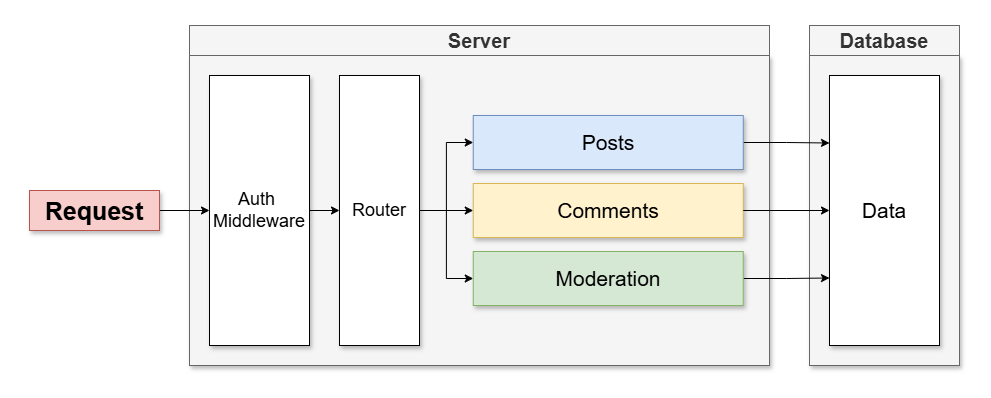

The diagram above was exported from draw.io. Its source (the exported page's mxGraphModel, read from the mxfile embedded in the PNG):
<mxGraphModel dx="1426" dy="841" grid="1" gridSize="10" guides="1" tooltips="1" connect="1" arrows="1" fold="1" page="1" pageScale="1" pageWidth="850" pageHeight="1100" math="0" shadow="0">
  <root>
    <mxCell id="0" />
    <mxCell id="1" parent="0" />
    <mxCell id="2" value="" style="rounded=0;whiteSpace=wrap;html=1;shadow=1;fontSize=28;fillColor=#f5f5f5;strokeColor=#666666;fontColor=#333333;" vertex="1" parent="1">
      <mxGeometry x="240" y="120" width="580" height="310" as="geometry" />
    </mxCell>
    <mxCell id="3" value="Comments" style="rounded=0;whiteSpace=wrap;html=1;shadow=1;fontSize=21;fillColor=#fff2cc;strokeColor=#d6b656;" vertex="1" parent="1">
      <mxGeometry x="523.75" y="248" width="270" height="54" as="geometry" />
    </mxCell>
    <mxCell id="4" value="" style="rounded=0;whiteSpace=wrap;html=1;shadow=1;fontSize=28;fillColor=#f5f5f5;strokeColor=#666666;fontColor=#333333;" vertex="1" parent="1">
      <mxGeometry x="860" y="120" width="150" height="310" as="geometry" />
    </mxCell>
    <mxCell id="5" style="edgeStyle=orthogonalEdgeStyle;rounded=0;orthogonalLoop=1;jettySize=auto;html=1;entryX=0;entryY=0.5;entryDx=0;entryDy=0;" edge="1" source="3" target="8" parent="1">
      <mxGeometry relative="1" as="geometry" />
    </mxCell>
    <mxCell id="6" style="edgeStyle=orthogonalEdgeStyle;rounded=0;orthogonalLoop=1;jettySize=auto;html=1;entryX=0;entryY=0.25;entryDx=0;entryDy=0;" edge="1" source="7" target="8" parent="1">
      <mxGeometry relative="1" as="geometry" />
    </mxCell>
    <mxCell id="7" value="Posts" style="rounded=0;whiteSpace=wrap;html=1;shadow=1;fontSize=21;fillColor=#dae8fc;strokeColor=#6c8ebf;" vertex="1" parent="1">
      <mxGeometry x="523.75" y="180" width="270" height="54" as="geometry" />
    </mxCell>
    <mxCell id="8" value="Data" style="rounded=0;whiteSpace=wrap;html=1;shadow=1;fontSize=21;" vertex="1" parent="1">
      <mxGeometry x="880" y="140" width="110" height="270" as="geometry" />
    </mxCell>
    <mxCell id="9" style="edgeStyle=orthogonalEdgeStyle;rounded=0;orthogonalLoop=1;jettySize=auto;html=1;exitX=1;exitY=0.5;exitDx=0;exitDy=0;entryX=0;entryY=0.5;entryDx=0;entryDy=0;fontSize=18;" edge="1" source="12" target="3" parent="1">
      <mxGeometry relative="1" as="geometry" />
    </mxCell>
    <mxCell id="10" style="edgeStyle=orthogonalEdgeStyle;rounded=0;orthogonalLoop=1;jettySize=auto;html=1;exitX=1;exitY=0.5;exitDx=0;exitDy=0;fontSize=18;" edge="1" source="12" target="7" parent="1">
      <mxGeometry relative="1" as="geometry" />
    </mxCell>
    <mxCell id="11" style="edgeStyle=orthogonalEdgeStyle;rounded=0;orthogonalLoop=1;jettySize=auto;html=1;entryX=0;entryY=0.5;entryDx=0;entryDy=0;" edge="1" source="12" target="18" parent="1">
      <mxGeometry relative="1" as="geometry" />
    </mxCell>
    <mxCell id="12" value="Router" style="rounded=0;whiteSpace=wrap;html=1;shadow=1;fontSize=18;" vertex="1" parent="1">
      <mxGeometry x="390" y="140" width="80" height="270" as="geometry" />
    </mxCell>
    <mxCell id="13" style="edgeStyle=orthogonalEdgeStyle;rounded=0;orthogonalLoop=1;jettySize=auto;html=1;exitX=1;exitY=0.5;exitDx=0;exitDy=0;fontSize=18;" edge="1" source="14" target="12" parent="1">
      <mxGeometry relative="1" as="geometry" />
    </mxCell>
    <mxCell id="14" value="Auth&amp;nbsp;&lt;div&gt;Middleware&lt;/div&gt;" style="rounded=0;whiteSpace=wrap;html=1;shadow=1;fontSize=18;" vertex="1" parent="1">
      <mxGeometry x="260" y="140" width="100" height="270" as="geometry" />
    </mxCell>
    <mxCell id="15" value="" style="edgeStyle=orthogonalEdgeStyle;rounded=0;orthogonalLoop=1;jettySize=auto;html=1;" edge="1" source="16" target="14" parent="1">
      <mxGeometry relative="1" as="geometry" />
    </mxCell>
    <mxCell id="16" value="Request" style="rounded=0;whiteSpace=wrap;html=1;shadow=1;strokeWidth=1;fillColor=#f8cecc;fontSize=25;strokeColor=#b85450;fontStyle=1" vertex="1" parent="1">
      <mxGeometry x="80" y="255" width="130" height="40" as="geometry" />
    </mxCell>
    <mxCell id="17" style="edgeStyle=orthogonalEdgeStyle;rounded=0;orthogonalLoop=1;jettySize=auto;html=1;entryX=0;entryY=0.75;entryDx=0;entryDy=0;" edge="1" source="18" target="8" parent="1">
      <mxGeometry relative="1" as="geometry" />
    </mxCell>
    <mxCell id="18" value="Moderation" style="rounded=0;whiteSpace=wrap;html=1;shadow=1;fontSize=21;fillColor=#d5e8d4;strokeColor=#82b366;" vertex="1" parent="1">
      <mxGeometry x="523.75" y="316" width="270" height="54" as="geometry" />
    </mxCell>
    <mxCell id="19" value="Server" style="rounded=0;whiteSpace=wrap;html=1;shadow=0;fontSize=20;fillColor=#f5f5f5;strokeColor=#666666;fontColor=#333333;fontStyle=1" vertex="1" parent="1">
      <mxGeometry x="240" y="90" width="580" height="30" as="geometry" />
    </mxCell>
    <mxCell id="20" value="Database" style="rounded=0;whiteSpace=wrap;html=1;shadow=0;fontSize=20;fillColor=#f5f5f5;strokeColor=#666666;fontColor=#333333;fontStyle=1" vertex="1" parent="1">
      <mxGeometry x="860" y="90" width="150" height="30" as="geometry" />
    </mxCell>
  </root>
</mxGraphModel>